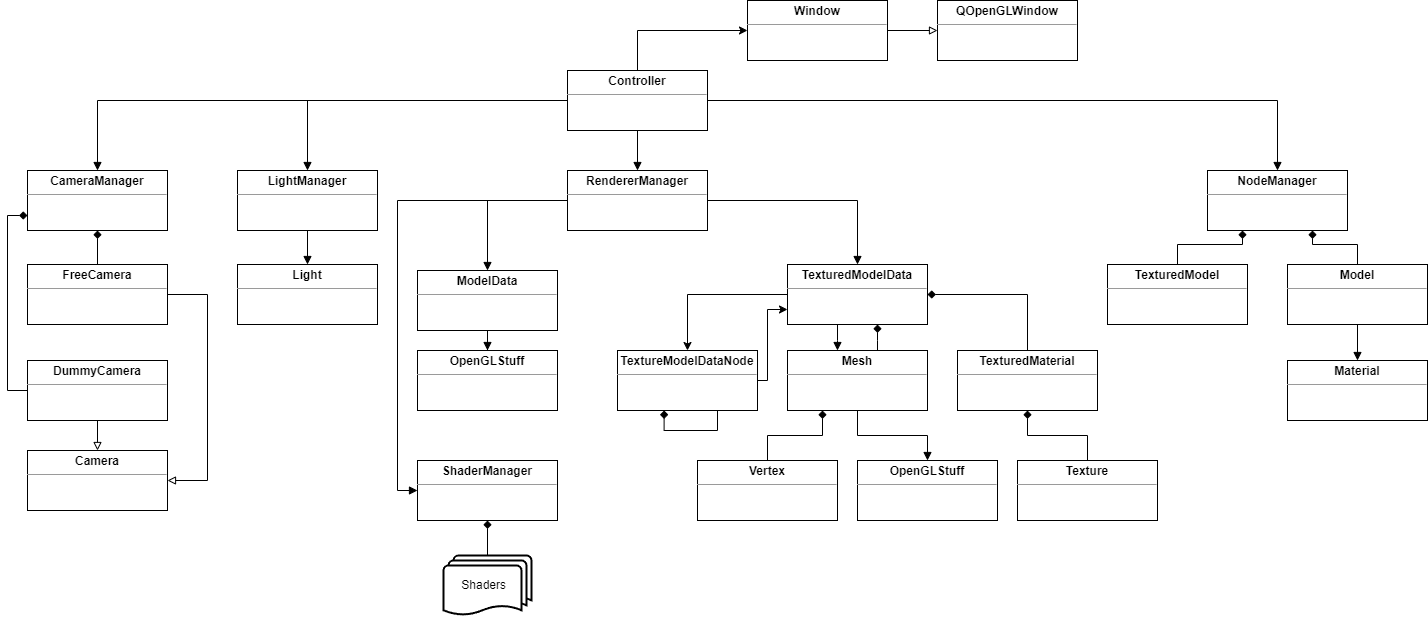

The diagram above was exported from draw.io. Its source (the exported page's mxGraphModel, read from the mxfile embedded in the PNG):
<mxGraphModel dx="2031" dy="996" grid="1" gridSize="10" guides="1" tooltips="1" connect="1" arrows="1" fold="1" page="1" pageScale="1" pageWidth="1654" pageHeight="1169" background="#FFFFFF" math="0" shadow="0">
  <root>
    <mxCell id="0" />
    <mxCell id="1" parent="0" />
    <mxCell id="d109WHA6oSPCBUzABsdB-23" style="edgeStyle=orthogonalEdgeStyle;rounded=0;orthogonalLoop=1;jettySize=auto;html=1;entryX=0.5;entryY=0;entryDx=0;entryDy=0;endArrow=block;endFill=1;" parent="1" source="d109WHA6oSPCBUzABsdB-4" target="d109WHA6oSPCBUzABsdB-18" edge="1">
      <mxGeometry relative="1" as="geometry" />
    </mxCell>
    <mxCell id="d109WHA6oSPCBUzABsdB-24" style="edgeStyle=orthogonalEdgeStyle;rounded=0;orthogonalLoop=1;jettySize=auto;html=1;endArrow=block;endFill=1;" parent="1" source="d109WHA6oSPCBUzABsdB-4" target="d109WHA6oSPCBUzABsdB-14" edge="1">
      <mxGeometry relative="1" as="geometry" />
    </mxCell>
    <mxCell id="d109WHA6oSPCBUzABsdB-25" style="edgeStyle=orthogonalEdgeStyle;rounded=0;orthogonalLoop=1;jettySize=auto;html=1;entryX=0.5;entryY=0;entryDx=0;entryDy=0;endArrow=block;endFill=1;" parent="1" source="d109WHA6oSPCBUzABsdB-4" target="d109WHA6oSPCBUzABsdB-13" edge="1">
      <mxGeometry relative="1" as="geometry" />
    </mxCell>
    <mxCell id="d109WHA6oSPCBUzABsdB-29" style="edgeStyle=orthogonalEdgeStyle;rounded=0;orthogonalLoop=1;jettySize=auto;html=1;endArrow=block;endFill=1;" parent="1" source="d109WHA6oSPCBUzABsdB-4" target="d109WHA6oSPCBUzABsdB-15" edge="1">
      <mxGeometry relative="1" as="geometry" />
    </mxCell>
    <mxCell id="-XYlsF3CUgaiPkXz2qgo-3" style="edgeStyle=orthogonalEdgeStyle;rounded=0;orthogonalLoop=1;jettySize=auto;html=1;entryX=0;entryY=0.5;entryDx=0;entryDy=0;" edge="1" parent="1" source="d109WHA6oSPCBUzABsdB-4" target="d109WHA6oSPCBUzABsdB-5">
      <mxGeometry relative="1" as="geometry">
        <Array as="points">
          <mxPoint x="640" y="80" />
        </Array>
      </mxGeometry>
    </mxCell>
    <mxCell id="d109WHA6oSPCBUzABsdB-4" value="&lt;p style=&quot;margin:0px;margin-top:4px;text-align:center;&quot;&gt;&lt;b&gt;Controller&lt;/b&gt;&lt;/p&gt;&lt;hr size=&quot;1&quot;&gt;&lt;div style=&quot;height:2px;&quot;&gt;&lt;/div&gt;" style="verticalAlign=top;align=left;overflow=fill;fontSize=12;fontFamily=Helvetica;html=1;rounded=0;" parent="1" vertex="1">
      <mxGeometry x="570" y="120" width="140" height="60" as="geometry" />
    </mxCell>
    <mxCell id="d109WHA6oSPCBUzABsdB-8" style="edgeStyle=orthogonalEdgeStyle;rounded=0;orthogonalLoop=1;jettySize=auto;html=1;entryX=0;entryY=0.5;entryDx=0;entryDy=0;endArrow=block;endFill=0;" parent="1" source="d109WHA6oSPCBUzABsdB-5" target="d109WHA6oSPCBUzABsdB-6" edge="1">
      <mxGeometry relative="1" as="geometry" />
    </mxCell>
    <mxCell id="d109WHA6oSPCBUzABsdB-5" value="&lt;p style=&quot;margin:0px;margin-top:4px;text-align:center;&quot;&gt;&lt;b&gt;Window&lt;/b&gt;&lt;/p&gt;&lt;hr size=&quot;1&quot;&gt;&lt;div style=&quot;height:2px;&quot;&gt;&lt;/div&gt;" style="verticalAlign=top;align=left;overflow=fill;fontSize=12;fontFamily=Helvetica;html=1;rounded=0;" parent="1" vertex="1">
      <mxGeometry x="750" y="50" width="140" height="60" as="geometry" />
    </mxCell>
    <mxCell id="d109WHA6oSPCBUzABsdB-6" value="&lt;p style=&quot;margin:0px;margin-top:4px;text-align:center;&quot;&gt;&lt;b&gt;QOpenGLWindow&lt;/b&gt;&lt;br&gt;&lt;/p&gt;&lt;hr size=&quot;1&quot;&gt;&lt;div style=&quot;height:2px;&quot;&gt;&lt;/div&gt;" style="verticalAlign=top;align=left;overflow=fill;fontSize=12;fontFamily=Helvetica;html=1;rounded=0;" parent="1" vertex="1">
      <mxGeometry x="940" y="50" width="140" height="60" as="geometry" />
    </mxCell>
    <mxCell id="d109WHA6oSPCBUzABsdB-13" value="&lt;p style=&quot;margin:0px;margin-top:4px;text-align:center;&quot;&gt;&lt;b&gt;CameraManager&lt;/b&gt;&lt;/p&gt;&lt;hr size=&quot;1&quot;&gt;&lt;div style=&quot;height:2px;&quot;&gt;&lt;/div&gt;" style="verticalAlign=top;align=left;overflow=fill;fontSize=12;fontFamily=Helvetica;html=1;rounded=0;" parent="1" vertex="1">
      <mxGeometry x="30" y="220" width="140" height="60" as="geometry" />
    </mxCell>
    <mxCell id="d109WHA6oSPCBUzABsdB-45" value="" style="edgeStyle=orthogonalEdgeStyle;rounded=0;orthogonalLoop=1;jettySize=auto;html=1;endArrow=block;endFill=1;" parent="1" source="d109WHA6oSPCBUzABsdB-14" target="d109WHA6oSPCBUzABsdB-42" edge="1">
      <mxGeometry relative="1" as="geometry" />
    </mxCell>
    <mxCell id="d109WHA6oSPCBUzABsdB-14" value="&lt;p style=&quot;margin:0px;margin-top:4px;text-align:center;&quot;&gt;&lt;b&gt;LightManager&lt;/b&gt;&lt;/p&gt;&lt;hr size=&quot;1&quot;&gt;&lt;div style=&quot;height:2px;&quot;&gt;&lt;/div&gt;" style="verticalAlign=top;align=left;overflow=fill;fontSize=12;fontFamily=Helvetica;html=1;rounded=0;" parent="1" vertex="1">
      <mxGeometry x="240" y="220" width="140" height="60" as="geometry" />
    </mxCell>
    <mxCell id="d109WHA6oSPCBUzABsdB-15" value="&lt;p style=&quot;margin:0px;margin-top:4px;text-align:center;&quot;&gt;&lt;b&gt;NodeManager&lt;/b&gt;&lt;/p&gt;&lt;hr size=&quot;1&quot;&gt;&lt;div style=&quot;height:2px;&quot;&gt;&lt;/div&gt;" style="verticalAlign=top;align=left;overflow=fill;fontSize=12;fontFamily=Helvetica;html=1;rounded=0;" parent="1" vertex="1">
      <mxGeometry x="1210" y="220" width="140" height="60" as="geometry" />
    </mxCell>
    <mxCell id="d109WHA6oSPCBUzABsdB-48" style="edgeStyle=orthogonalEdgeStyle;rounded=0;orthogonalLoop=1;jettySize=auto;html=1;endArrow=block;endFill=1;" parent="1" source="d109WHA6oSPCBUzABsdB-18" target="d109WHA6oSPCBUzABsdB-46" edge="1">
      <mxGeometry relative="1" as="geometry" />
    </mxCell>
    <mxCell id="JR4Cd_SxK-oTu21r3iyD-18" style="edgeStyle=orthogonalEdgeStyle;rounded=0;orthogonalLoop=1;jettySize=auto;html=1;entryX=0;entryY=0.5;entryDx=0;entryDy=0;endArrow=block;endFill=1;" parent="1" source="d109WHA6oSPCBUzABsdB-18" target="d109WHA6oSPCBUzABsdB-47" edge="1">
      <mxGeometry relative="1" as="geometry">
        <Array as="points">
          <mxPoint x="400" y="250" />
          <mxPoint x="400" y="540" />
        </Array>
      </mxGeometry>
    </mxCell>
    <mxCell id="JR4Cd_SxK-oTu21r3iyD-22" style="edgeStyle=orthogonalEdgeStyle;rounded=0;orthogonalLoop=1;jettySize=auto;html=1;startArrow=none;startFill=0;endArrow=block;endFill=1;" parent="1" source="d109WHA6oSPCBUzABsdB-18" target="JR4Cd_SxK-oTu21r3iyD-1" edge="1">
      <mxGeometry relative="1" as="geometry" />
    </mxCell>
    <mxCell id="d109WHA6oSPCBUzABsdB-18" value="&lt;p style=&quot;margin:0px;margin-top:4px;text-align:center;&quot;&gt;&lt;b&gt;RendererManager&lt;/b&gt;&lt;/p&gt;&lt;hr size=&quot;1&quot;&gt;&lt;div style=&quot;height:2px;&quot;&gt;&lt;/div&gt;" style="verticalAlign=top;align=left;overflow=fill;fontSize=12;fontFamily=Helvetica;html=1;rounded=0;" parent="1" vertex="1">
      <mxGeometry x="570" y="220" width="140" height="60" as="geometry" />
    </mxCell>
    <mxCell id="d109WHA6oSPCBUzABsdB-34" style="edgeStyle=orthogonalEdgeStyle;rounded=0;orthogonalLoop=1;jettySize=auto;html=1;entryX=0.5;entryY=1;entryDx=0;entryDy=0;endArrow=diamond;endFill=1;" parent="1" source="d109WHA6oSPCBUzABsdB-30" target="d109WHA6oSPCBUzABsdB-13" edge="1">
      <mxGeometry relative="1" as="geometry" />
    </mxCell>
    <mxCell id="d109WHA6oSPCBUzABsdB-40" style="edgeStyle=orthogonalEdgeStyle;rounded=0;orthogonalLoop=1;jettySize=auto;html=1;entryX=1;entryY=0.5;entryDx=0;entryDy=0;endArrow=block;endFill=0;" parent="1" source="d109WHA6oSPCBUzABsdB-30" target="d109WHA6oSPCBUzABsdB-36" edge="1">
      <mxGeometry relative="1" as="geometry">
        <Array as="points">
          <mxPoint x="210" y="344" />
          <mxPoint x="210" y="530" />
        </Array>
      </mxGeometry>
    </mxCell>
    <mxCell id="d109WHA6oSPCBUzABsdB-30" value="&lt;p style=&quot;margin:0px;margin-top:4px;text-align:center;&quot;&gt;&lt;b&gt;FreeCamera&lt;/b&gt;&lt;/p&gt;&lt;hr size=&quot;1&quot;&gt;&lt;div style=&quot;height:2px;&quot;&gt;&lt;/div&gt;" style="verticalAlign=top;align=left;overflow=fill;fontSize=12;fontFamily=Helvetica;html=1;rounded=0;" parent="1" vertex="1">
      <mxGeometry x="30" y="314" width="140" height="60" as="geometry" />
    </mxCell>
    <mxCell id="d109WHA6oSPCBUzABsdB-35" style="edgeStyle=orthogonalEdgeStyle;rounded=0;orthogonalLoop=1;jettySize=auto;html=1;entryX=0;entryY=0.75;entryDx=0;entryDy=0;endArrow=diamond;endFill=1;" parent="1" source="d109WHA6oSPCBUzABsdB-31" target="d109WHA6oSPCBUzABsdB-13" edge="1">
      <mxGeometry relative="1" as="geometry">
        <Array as="points">
          <mxPoint x="10" y="440" />
          <mxPoint x="10" y="265" />
        </Array>
      </mxGeometry>
    </mxCell>
    <mxCell id="d109WHA6oSPCBUzABsdB-81" value="" style="edgeStyle=orthogonalEdgeStyle;rounded=0;orthogonalLoop=1;jettySize=auto;html=1;startArrow=none;startFill=0;endArrow=block;endFill=0;" parent="1" source="d109WHA6oSPCBUzABsdB-31" target="d109WHA6oSPCBUzABsdB-36" edge="1">
      <mxGeometry relative="1" as="geometry" />
    </mxCell>
    <mxCell id="d109WHA6oSPCBUzABsdB-31" value="&lt;p style=&quot;margin:0px;margin-top:4px;text-align:center;&quot;&gt;&lt;b&gt;DummyCamera&lt;/b&gt;&lt;/p&gt;&lt;hr size=&quot;1&quot;&gt;&lt;div style=&quot;height:2px;&quot;&gt;&lt;/div&gt;" style="verticalAlign=top;align=left;overflow=fill;fontSize=12;fontFamily=Helvetica;html=1;rounded=0;" parent="1" vertex="1">
      <mxGeometry x="30" y="410" width="140" height="60" as="geometry" />
    </mxCell>
    <mxCell id="d109WHA6oSPCBUzABsdB-36" value="&lt;p style=&quot;margin:0px;margin-top:4px;text-align:center;&quot;&gt;&lt;b&gt;Camera&lt;/b&gt;&lt;/p&gt;&lt;hr size=&quot;1&quot;&gt;&lt;div style=&quot;height:2px;&quot;&gt;&lt;/div&gt;" style="verticalAlign=top;align=left;overflow=fill;fontSize=12;fontFamily=Helvetica;html=1;rounded=0;" parent="1" vertex="1">
      <mxGeometry x="30" y="500" width="140" height="60" as="geometry" />
    </mxCell>
    <mxCell id="d109WHA6oSPCBUzABsdB-42" value="&lt;p style=&quot;margin:0px;margin-top:4px;text-align:center;&quot;&gt;&lt;b&gt;Light&lt;/b&gt;&lt;/p&gt;&lt;hr size=&quot;1&quot;&gt;&lt;div style=&quot;height:2px;&quot;&gt;&lt;/div&gt;" style="verticalAlign=top;align=left;overflow=fill;fontSize=12;fontFamily=Helvetica;html=1;rounded=0;" parent="1" vertex="1">
      <mxGeometry x="240" y="314" width="140" height="60" as="geometry" />
    </mxCell>
    <mxCell id="JR4Cd_SxK-oTu21r3iyD-19" value="" style="edgeStyle=orthogonalEdgeStyle;rounded=0;orthogonalLoop=1;jettySize=auto;html=1;endArrow=block;endFill=1;" parent="1" source="d109WHA6oSPCBUzABsdB-46" target="JR4Cd_SxK-oTu21r3iyD-17" edge="1">
      <mxGeometry relative="1" as="geometry" />
    </mxCell>
    <mxCell id="d109WHA6oSPCBUzABsdB-46" value="&lt;p style=&quot;margin:0px;margin-top:4px;text-align:center;&quot;&gt;&lt;b&gt;ModelData&lt;/b&gt;&lt;/p&gt;&lt;hr size=&quot;1&quot;&gt;&lt;div style=&quot;height:2px;&quot;&gt;&lt;/div&gt;" style="verticalAlign=top;align=left;overflow=fill;fontSize=12;fontFamily=Helvetica;html=1;rounded=0;" parent="1" vertex="1">
      <mxGeometry x="420" y="320" width="140" height="60" as="geometry" />
    </mxCell>
    <mxCell id="d109WHA6oSPCBUzABsdB-47" value="&lt;p style=&quot;margin:0px;margin-top:4px;text-align:center;&quot;&gt;&lt;b&gt;ShaderManager&lt;/b&gt;&lt;/p&gt;&lt;hr size=&quot;1&quot;&gt;&lt;div style=&quot;height:2px;&quot;&gt;&lt;/div&gt;" style="verticalAlign=top;align=left;overflow=fill;fontSize=12;fontFamily=Helvetica;html=1;rounded=0;" parent="1" vertex="1">
      <mxGeometry x="420" y="510" width="140" height="60" as="geometry" />
    </mxCell>
    <mxCell id="d109WHA6oSPCBUzABsdB-53" style="edgeStyle=orthogonalEdgeStyle;rounded=0;orthogonalLoop=1;jettySize=auto;html=1;entryX=0.5;entryY=1;entryDx=0;entryDy=0;endArrow=diamond;endFill=1;" parent="1" source="d109WHA6oSPCBUzABsdB-50" target="d109WHA6oSPCBUzABsdB-47" edge="1">
      <mxGeometry relative="1" as="geometry" />
    </mxCell>
    <mxCell id="d109WHA6oSPCBUzABsdB-50" value="Shaders&amp;nbsp;&amp;nbsp;" style="strokeWidth=2;html=1;shape=mxgraph.flowchart.multi-document;whiteSpace=wrap;rounded=0;" parent="1" vertex="1">
      <mxGeometry x="446" y="605" width="88" height="60" as="geometry" />
    </mxCell>
    <mxCell id="d109WHA6oSPCBUzABsdB-68" style="edgeStyle=orthogonalEdgeStyle;rounded=0;orthogonalLoop=1;jettySize=auto;html=1;entryX=0.5;entryY=0;entryDx=0;entryDy=0;startArrow=none;startFill=0;endArrow=block;endFill=1;" parent="1" source="d109WHA6oSPCBUzABsdB-56" target="d109WHA6oSPCBUzABsdB-62" edge="1">
      <mxGeometry relative="1" as="geometry" />
    </mxCell>
    <mxCell id="JR4Cd_SxK-oTu21r3iyD-35" style="edgeStyle=orthogonalEdgeStyle;rounded=0;orthogonalLoop=1;jettySize=auto;html=1;entryX=0.75;entryY=1;entryDx=0;entryDy=0;startArrow=none;startFill=0;endArrow=diamond;endFill=1;" parent="1" source="d109WHA6oSPCBUzABsdB-56" target="d109WHA6oSPCBUzABsdB-15" edge="1">
      <mxGeometry relative="1" as="geometry" />
    </mxCell>
    <mxCell id="d109WHA6oSPCBUzABsdB-56" value="&lt;p style=&quot;margin:0px;margin-top:4px;text-align:center;&quot;&gt;&lt;span&gt;Model&lt;/span&gt;&lt;/p&gt;&lt;hr size=&quot;1&quot;&gt;&lt;div style=&quot;height:2px;&quot;&gt;&lt;/div&gt;" style="verticalAlign=top;align=left;overflow=fill;fontSize=12;fontFamily=Helvetica;html=1;fontStyle=1;rounded=0;" parent="1" vertex="1">
      <mxGeometry x="1290" y="314" width="140" height="60" as="geometry" />
    </mxCell>
    <mxCell id="d109WHA6oSPCBUzABsdB-62" value="&lt;p style=&quot;margin:0px;margin-top:4px;text-align:center;&quot;&gt;&lt;b&gt;Material&lt;/b&gt;&lt;/p&gt;&lt;hr size=&quot;1&quot;&gt;&lt;div style=&quot;height:2px;&quot;&gt;&lt;/div&gt;" style="verticalAlign=top;align=left;overflow=fill;fontSize=12;fontFamily=Helvetica;html=1;rounded=0;" parent="1" vertex="1">
      <mxGeometry x="1290" y="410" width="140" height="60" as="geometry" />
    </mxCell>
    <mxCell id="JR4Cd_SxK-oTu21r3iyD-6" style="edgeStyle=orthogonalEdgeStyle;rounded=0;orthogonalLoop=1;jettySize=auto;html=1;entryX=0.5;entryY=0;entryDx=0;entryDy=0;" parent="1" source="JR4Cd_SxK-oTu21r3iyD-1" target="JR4Cd_SxK-oTu21r3iyD-2" edge="1">
      <mxGeometry relative="1" as="geometry" />
    </mxCell>
    <mxCell id="JR4Cd_SxK-oTu21r3iyD-10" style="edgeStyle=orthogonalEdgeStyle;rounded=0;orthogonalLoop=1;jettySize=auto;html=1;entryX=0.5;entryY=0;entryDx=0;entryDy=0;endArrow=none;endFill=0;startArrow=diamond;startFill=1;" parent="1" source="JR4Cd_SxK-oTu21r3iyD-1" target="JR4Cd_SxK-oTu21r3iyD-5" edge="1">
      <mxGeometry relative="1" as="geometry" />
    </mxCell>
    <mxCell id="JR4Cd_SxK-oTu21r3iyD-14" style="edgeStyle=orthogonalEdgeStyle;rounded=0;orthogonalLoop=1;jettySize=auto;html=1;entryX=0.357;entryY=0;entryDx=0;entryDy=0;entryPerimeter=0;endArrow=block;endFill=1;" parent="1" source="JR4Cd_SxK-oTu21r3iyD-1" target="JR4Cd_SxK-oTu21r3iyD-3" edge="1">
      <mxGeometry relative="1" as="geometry">
        <Array as="points">
          <mxPoint x="840" y="390" />
          <mxPoint x="840" y="390" />
        </Array>
      </mxGeometry>
    </mxCell>
    <mxCell id="JR4Cd_SxK-oTu21r3iyD-1" value="&lt;p style=&quot;margin:0px;margin-top:4px;text-align:center;&quot;&gt;&lt;b&gt;TexturedModelData&lt;/b&gt;&lt;/p&gt;&lt;hr size=&quot;1&quot;&gt;&lt;div style=&quot;height:2px;&quot;&gt;&lt;/div&gt;" style="verticalAlign=top;align=left;overflow=fill;fontSize=12;fontFamily=Helvetica;html=1;rounded=0;" parent="1" vertex="1">
      <mxGeometry x="790" y="314" width="140" height="60" as="geometry" />
    </mxCell>
    <mxCell id="JR4Cd_SxK-oTu21r3iyD-7" style="edgeStyle=orthogonalEdgeStyle;rounded=0;orthogonalLoop=1;jettySize=auto;html=1;entryX=0;entryY=0.75;entryDx=0;entryDy=0;" parent="1" source="JR4Cd_SxK-oTu21r3iyD-2" target="JR4Cd_SxK-oTu21r3iyD-1" edge="1">
      <mxGeometry relative="1" as="geometry">
        <Array as="points">
          <mxPoint x="770" y="430" />
          <mxPoint x="770" y="359" />
        </Array>
      </mxGeometry>
    </mxCell>
    <mxCell id="JR4Cd_SxK-oTu21r3iyD-8" style="edgeStyle=orthogonalEdgeStyle;rounded=0;orthogonalLoop=1;jettySize=auto;html=1;entryX=0.333;entryY=1;entryDx=0;entryDy=0;entryPerimeter=0;endArrow=diamond;endFill=1;" parent="1" source="JR4Cd_SxK-oTu21r3iyD-2" target="JR4Cd_SxK-oTu21r3iyD-2" edge="1">
      <mxGeometry relative="1" as="geometry">
        <mxPoint x="670" y="470" as="targetPoint" />
        <Array as="points">
          <mxPoint x="720" y="480" />
          <mxPoint x="667" y="480" />
        </Array>
      </mxGeometry>
    </mxCell>
    <mxCell id="JR4Cd_SxK-oTu21r3iyD-2" value="&lt;p style=&quot;margin:0px;margin-top:4px;text-align:center;&quot;&gt;&lt;b&gt;TextureModelDataNode&lt;/b&gt;&lt;/p&gt;&lt;hr size=&quot;1&quot;&gt;&lt;div style=&quot;height:2px;&quot;&gt;&lt;/div&gt;" style="verticalAlign=top;align=left;overflow=fill;fontSize=12;fontFamily=Helvetica;html=1;rounded=0;" parent="1" vertex="1">
      <mxGeometry x="620" y="400" width="140" height="60" as="geometry" />
    </mxCell>
    <mxCell id="JR4Cd_SxK-oTu21r3iyD-11" style="edgeStyle=orthogonalEdgeStyle;rounded=0;orthogonalLoop=1;jettySize=auto;html=1;endArrow=diamond;endFill=1;" parent="1" source="JR4Cd_SxK-oTu21r3iyD-3" target="JR4Cd_SxK-oTu21r3iyD-1" edge="1">
      <mxGeometry relative="1" as="geometry">
        <Array as="points">
          <mxPoint x="880" y="390" />
          <mxPoint x="880" y="390" />
        </Array>
      </mxGeometry>
    </mxCell>
    <mxCell id="JR4Cd_SxK-oTu21r3iyD-21" style="edgeStyle=orthogonalEdgeStyle;rounded=0;orthogonalLoop=1;jettySize=auto;html=1;entryX=0.5;entryY=0;entryDx=0;entryDy=0;startArrow=none;startFill=0;endArrow=block;endFill=1;" parent="1" source="JR4Cd_SxK-oTu21r3iyD-3" target="JR4Cd_SxK-oTu21r3iyD-16" edge="1">
      <mxGeometry relative="1" as="geometry" />
    </mxCell>
    <mxCell id="JR4Cd_SxK-oTu21r3iyD-3" value="&lt;p style=&quot;margin:0px;margin-top:4px;text-align:center;&quot;&gt;&lt;b&gt;Mesh&lt;/b&gt;&lt;/p&gt;&lt;hr size=&quot;1&quot;&gt;&lt;div style=&quot;height:2px;&quot;&gt;&lt;/div&gt;" style="verticalAlign=top;align=left;overflow=fill;fontSize=12;fontFamily=Helvetica;html=1;rounded=0;" parent="1" vertex="1">
      <mxGeometry x="790" y="400" width="140" height="60" as="geometry" />
    </mxCell>
    <mxCell id="JR4Cd_SxK-oTu21r3iyD-24" style="edgeStyle=orthogonalEdgeStyle;rounded=0;orthogonalLoop=1;jettySize=auto;html=1;startArrow=diamond;startFill=1;endArrow=none;endFill=0;" parent="1" source="JR4Cd_SxK-oTu21r3iyD-5" target="JR4Cd_SxK-oTu21r3iyD-23" edge="1">
      <mxGeometry relative="1" as="geometry" />
    </mxCell>
    <mxCell id="JR4Cd_SxK-oTu21r3iyD-5" value="&lt;p style=&quot;margin:0px;margin-top:4px;text-align:center;&quot;&gt;&lt;b&gt;TexturedMaterial&lt;/b&gt;&lt;/p&gt;&lt;hr size=&quot;1&quot;&gt;&lt;div style=&quot;height:2px;&quot;&gt;&lt;/div&gt;" style="verticalAlign=top;align=left;overflow=fill;fontSize=12;fontFamily=Helvetica;html=1;rounded=0;" parent="1" vertex="1">
      <mxGeometry x="960" y="400" width="140" height="60" as="geometry" />
    </mxCell>
    <mxCell id="JR4Cd_SxK-oTu21r3iyD-20" style="edgeStyle=orthogonalEdgeStyle;rounded=0;orthogonalLoop=1;jettySize=auto;html=1;entryX=0.25;entryY=1;entryDx=0;entryDy=0;endArrow=diamond;endFill=1;" parent="1" source="JR4Cd_SxK-oTu21r3iyD-15" target="JR4Cd_SxK-oTu21r3iyD-3" edge="1">
      <mxGeometry relative="1" as="geometry" />
    </mxCell>
    <mxCell id="JR4Cd_SxK-oTu21r3iyD-15" value="&lt;p style=&quot;margin:0px;margin-top:4px;text-align:center;&quot;&gt;&lt;b&gt;Vertex&lt;/b&gt;&lt;/p&gt;&lt;hr size=&quot;1&quot;&gt;&lt;div style=&quot;height:2px;&quot;&gt;&lt;/div&gt;" style="verticalAlign=top;align=left;overflow=fill;fontSize=12;fontFamily=Helvetica;html=1;rounded=0;" parent="1" vertex="1">
      <mxGeometry x="700" y="510" width="140" height="60" as="geometry" />
    </mxCell>
    <mxCell id="JR4Cd_SxK-oTu21r3iyD-16" value="&lt;p style=&quot;margin:0px;margin-top:4px;text-align:center;&quot;&gt;&lt;b&gt;OpenGLStuff&lt;/b&gt;&lt;/p&gt;&lt;hr size=&quot;1&quot;&gt;&lt;div style=&quot;height:2px;&quot;&gt;&lt;/div&gt;" style="verticalAlign=top;align=left;overflow=fill;fontSize=12;fontFamily=Helvetica;html=1;rounded=0;" parent="1" vertex="1">
      <mxGeometry x="860" y="510" width="140" height="60" as="geometry" />
    </mxCell>
    <mxCell id="JR4Cd_SxK-oTu21r3iyD-17" value="&lt;p style=&quot;margin:0px;margin-top:4px;text-align:center;&quot;&gt;&lt;b&gt;OpenGLStuff&lt;/b&gt;&lt;/p&gt;&lt;hr size=&quot;1&quot;&gt;&lt;div style=&quot;height:2px;&quot;&gt;&lt;/div&gt;" style="verticalAlign=top;align=left;overflow=fill;fontSize=12;fontFamily=Helvetica;html=1;rounded=0;" parent="1" vertex="1">
      <mxGeometry x="420" y="400" width="140" height="60" as="geometry" />
    </mxCell>
    <mxCell id="JR4Cd_SxK-oTu21r3iyD-23" value="&lt;p style=&quot;margin:0px;margin-top:4px;text-align:center;&quot;&gt;&lt;b&gt;Texture&lt;/b&gt;&lt;/p&gt;&lt;hr size=&quot;1&quot;&gt;&lt;div style=&quot;height:2px;&quot;&gt;&lt;/div&gt;" style="verticalAlign=top;align=left;overflow=fill;fontSize=12;fontFamily=Helvetica;html=1;rounded=0;" parent="1" vertex="1">
      <mxGeometry x="1020" y="510" width="140" height="60" as="geometry" />
    </mxCell>
    <mxCell id="JR4Cd_SxK-oTu21r3iyD-36" style="edgeStyle=orthogonalEdgeStyle;rounded=0;orthogonalLoop=1;jettySize=auto;html=1;entryX=0.25;entryY=1;entryDx=0;entryDy=0;startArrow=none;startFill=0;endArrow=diamond;endFill=1;" parent="1" source="JR4Cd_SxK-oTu21r3iyD-25" target="d109WHA6oSPCBUzABsdB-15" edge="1">
      <mxGeometry relative="1" as="geometry" />
    </mxCell>
    <mxCell id="JR4Cd_SxK-oTu21r3iyD-25" value="&lt;p style=&quot;margin:0px;margin-top:4px;text-align:center;&quot;&gt;&lt;span&gt;TexturedModel&lt;/span&gt;&lt;/p&gt;&lt;hr size=&quot;1&quot;&gt;&lt;div style=&quot;height:2px;&quot;&gt;&lt;/div&gt;" style="verticalAlign=top;align=left;overflow=fill;fontSize=12;fontFamily=Helvetica;html=1;fontStyle=1;rounded=0;" parent="1" vertex="1">
      <mxGeometry x="1110" y="314" width="140" height="60" as="geometry" />
    </mxCell>
  </root>
</mxGraphModel>